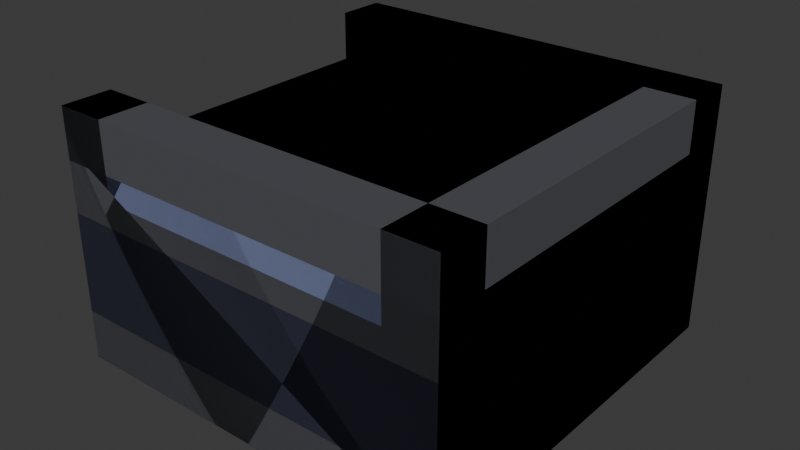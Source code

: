# Source: Conveyer.blend  (saved by Blender 4.5.90; exported with 4.5.12 LTS)
import bpy
from mathutils import Matrix  # noqa: F401  (used for matrix-valued properties, if any)

bpy.ops.wm.read_factory_settings(use_empty=True)
scene = bpy.context.scene
scene.name = 'Scene'

# ---- collections
col_collection = bpy.data.collections.new('Collection'); scene.collection.children.link(col_collection)

# ---- images (referenced by path relative to the original .blend; pixels are not part of the script)
import os
ASSET_DIR = os.environ.get("B2B_ASSET_DIR", "")  # directory of the original .blend (textures are referenced by path, not embedded)
HERE = os.path.dirname(os.path.abspath(__file__))  # packed textures are extracted next to this script under _unpacked/

def load_image(name, relpath, width, height, colorspace="sRGB"):
    """Load a texture the original file referenced (path relative to the .blend, or extracted next to this script)."""
    p = next((c for c in (os.path.join(HERE, relpath), os.path.join(ASSET_DIR, relpath)) if relpath and os.path.exists(c)), "")
    if p:
        img = bpy.data.images.load(p, check_existing=True)
        img.name = name
    else:  # same state as the original file: an image datablock whose file is absent (Cycles renders it pink)
        img = bpy.data.images.new(name, width, height)
        img.source = "FILE"
        img.filepath = "//" + (relpath or name)
    img.colorspace_settings.name = colorspace
    return img
img_conveyertexture_png = load_image('ConveyerTexture.png', '_unpacked/ConveyerTexture.95682e44.png', 64, 64, 'sRGB')
img_conveyertexture_png_002 = load_image('ConveyerTexture.png.002', '_unpacked/ConveyerTexture.91d433b2.png', 64, 64, 'sRGB')

# ---- materials (node trees are filled in below, after node groups)
mat_material = bpy.data.materials.new('Material')
mat_material.alpha_threshold = 0.0
mat_material.roughness = 0.5
mat_material.line_color = (0.0, 0.0, 0.0, 1.0)
mat_material_002 = bpy.data.materials.new('Material.002')
mat_material_002.alpha_threshold = 0.0
mat_material_002.roughness = 0.5
mat_material_002.line_color = (0.0, 0.0, 0.0, 1.0)

# ---- material node trees
mat_material.use_nodes = True; mat_material.node_tree.nodes.clear()
_N = mat_material.node_tree.nodes; _L = mat_material.node_tree.links
n0 = _N.new('ShaderNodeOutputMaterial'); n0.name = 'Material Output'; n0.location = (200, 100)
n1 = _N.new('ShaderNodeBsdfPrincipled'); n1.name = 'Principled BSDF'; n1.location = (-200, 100)
n1.inputs[3].default_value = 1.45
n2 = _N.new('ShaderNodeTexImage'); n2.name = 'Image Texture'; n2.location = (-490, 80)
n2.image = img_conveyertexture_png
n2.interpolation = 'Closest'
_L.new(n1.outputs[0], n0.inputs[0])
_L.new(n2.outputs[0], n1.inputs[0])
n0.is_active_output = True
mat_material_002.use_nodes = True; mat_material_002.node_tree.nodes.clear()
_N = mat_material_002.node_tree.nodes; _L = mat_material_002.node_tree.links
n0 = _N.new('ShaderNodeOutputMaterial'); n0.name = 'Material Output'; n0.location = (200, 100)
n1 = _N.new('ShaderNodeBsdfPrincipled'); n1.name = 'Principled BSDF'; n1.location = (-200, 100)
n1.inputs[3].default_value = 1.45
n2 = _N.new('ShaderNodeTexImage'); n2.name = 'Image Texture'; n2.location = (-490, 80)
n2.image = img_conveyertexture_png_002
n2.interpolation = 'Closest'
_L.new(n1.outputs[0], n0.inputs[0])
_L.new(n2.outputs[0], n1.inputs[0])
n0.is_active_output = True

# ---- world
world_world = bpy.data.worlds.new('World'); scene.world = world_world
world_world.use_nodes = True; world_world.node_tree.nodes.clear()
_N = world_world.node_tree.nodes; _L = world_world.node_tree.links
n0 = _N.new('ShaderNodeOutputWorld'); n0.name = 'World Output'; n0.location = (200, 100)
n1 = _N.new('ShaderNodeBackground'); n1.name = 'Background'; n1.location = (-200, 100)
n1.inputs[0].default_value = (0.05088, 0.05088, 0.05088, 1.0)
_L.new(n1.outputs[0], n0.inputs[0])
n0.is_active_output = True
world_world.color = (0.05088, 0.05088, 0.05088)
world_world.sun_shadow_jitter_overblur = 0.0

# ---- meshes
me_cube_001 = bpy.data.meshes.new('Cube.001')
me_cube_001.from_pydata([(0.0, 0.0, 0.0), (-3.3e-15, -3.775e-08, 0.5), (8.742e-08, 1.0, 7.55e-08), (8.742e-08, 1.0, 0.5), (1.0, -8.742e-08, 0.0), (1.0, -1.252e-07, 0.5), (1.0, 1.0, 7.55e-08), (1.0, 1.0, 0.5), (8.742e-08, 1.0, 0.5), (1.0, 0.125, 0.5), (1.0, 0.875, 0.5), (7.649e-08, 0.875, 0.625), (8.742e-08, 1.0, 0.625), (1.0, 1.0, 0.625), (1.0, 0.875, 0.625), (-4.125e-15, -4.719e-08, 0.625), (1.0, -1.346e-07, 0.625), (1.093e-08, 0.125, 0.625), (1.0, 0.125, 0.625), (7.649e-08, 0.875, 0.5), (1.093e-08, 0.125, 0.5), (1.0, 1.0, 0.5), (1.0, -1.252e-07, 0.5), (-3.3e-15, -3.775e-08, 0.5)], [], [(0, 23, 8, 2), (6, 21, 22, 4), (2, 6, 4, 0), (20, 1, 15, 17), (5, 9, 18, 16), (10, 19, 20, 9), (18, 17, 15, 16), (13, 12, 11, 14), (3, 19, 11, 12), (9, 20, 17, 18), (10, 7, 13, 14), (19, 10, 14, 11), (2, 12, 13, 6), (4, 16, 15, 0)])
_k = set([(0, 2), (0, 4), (0, 23), (1, 20), (2, 6), (2, 8), (3, 19), (4, 6), (4, 22), (5, 9), (6, 21), (7, 10), (8, 23), (9, 10), (11, 12), (12, 13), (13, 14), (15, 16), (15, 17), (16, 18), (19, 20), (21, 22)])
me_cube_001.attributes.new('sharp_edge', 'BOOLEAN', 'EDGE').data.foreach_set('value', [ (min(e.vertices), max(e.vertices)) in _k for e in me_cube_001.edges])
_uv = me_cube_001.uv_layers.new(name='UVMap')
_uv.uv.foreach_set('vector', [0.25, 0.5, 0.25, 0.625, 0.5, 0.625, 0.5, 0.5, 1.0, 0.5, 1.0, 0.625, 0.75, 0.625, 0.75, 0.5, 0.5, 0.75, 0.75, 0.75, 0.75, 1.0, 0.5, 1.0, 0.2812, 0.625, 0.25, 0.625, 0.25, 0.6562, 0.2812, 0.6562, 0.75, 0.625, 0.7812, 0.625, 0.7812, 0.6562, 0.75, 0.6562, 0.2188, 0.75, 0.2188, 1.0, 0.03125, 1.0, 0.03125, 0.75, 0.03125, 0.75, 0.03125, 1.0, 0.0, 1.0, 0.0, 0.75, 0.25, 0.75, 0.25, 1.0, 0.2188, 1.0, 0.2188, 0.75, 0.5, 0.625, 0.4688, 0.625, 0.4688, 0.6562, 0.5, 0.6562, 0.25, 0.75, 0.25, 1.0, 0.2812, 1.0, 0.2812, 0.75, 0.9688, 0.625, 1.0, 0.625, 1.0, 0.6562, 0.9688, 0.6562, 0.3125, 1.0, 0.3125, 0.75, 0.3438, 0.75, 0.3438, 1.0, 0.0, 0.5, 0.0, 0.6562, 0.25, 0.6562, 0.25, 0.5, 0.75, 0.5, 0.75, 0.6562, 0.5, 0.6562, 0.5, 0.5])
me_cube_001.materials.append(mat_material)
me_cube_001.update()
me_cube_001.normals_split_custom_set([tuple(v) for v in zip(*[iter([-1.0, 8.742e-08, 7.105e-15, -1.0, 8.742e-08, 7.105e-15, -1.0, 8.742e-08, 7.105e-15, -1.0, 8.742e-08, 7.105e-15, 1.0, 0.0, -1.421e-14, 1.0, 0.0, -1.421e-14, 1.0, 0.0, -1.421e-14, 1.0, 0.0, -1.421e-14, 3.553e-15, 7.55e-08, -1.0, 3.553e-15, 7.55e-08, -1.0, 3.553e-15, 7.55e-08, -1.0, 3.553e-15, 7.55e-08, -1.0, -1.0, 8.742e-08, 0.0, -1.0, 8.742e-08, 0.0, -1.0, 8.742e-08, 0.0, -1.0, 8.742e-08, 0.0, 1.0, 0.0, 0.0, 1.0, 0.0, 0.0, 1.0, 0.0, 0.0, 1.0, 0.0, 0.0, 1.987e-08, -7.947e-08, 1.0, 1.987e-08, -7.947e-08, 1.0, 1.987e-08, -7.947e-08, 1.0, 1.987e-08, -7.947e-08, 1.0, -3.972e-08, 0.0, 1.0, -3.972e-08, 0.0, 1.0, -3.972e-08, 0.0, 1.0, -3.972e-08, 0.0, 1.0, 2.842e-14, 0.0, 1.0, 2.842e-14, 0.0, 1.0, 2.842e-14, 0.0, 1.0, 2.842e-14, 0.0, 1.0, -1.0, 8.742e-08, -5.684e-14, -1.0, 8.742e-08, -5.684e-14, -1.0, 8.742e-08, -5.684e-14, -1.0, 8.742e-08, -5.684e-14, 8.941e-08, 1.0, 5.96e-08, 8.941e-08, 1.0, 5.96e-08, 8.941e-08, 1.0, 5.96e-08, 8.941e-08, 1.0, 5.96e-08, 1.0, 0.0, 0.0, 1.0, 0.0, 0.0, 1.0, 0.0, 0.0, 1.0, 0.0, 0.0, -5.96e-08, -1.0, 0.0, -5.96e-08, -1.0, 0.0, -5.96e-08, -1.0, 0.0, -5.96e-08, -1.0, 0.0, 5.96e-08, 1.0, 1.907e-07, 5.96e-08, 1.0, 1.907e-07, 5.96e-08, 1.0, 1.907e-07, 5.96e-08, 1.0, 1.907e-07, -8.742e-08, -1.0, -7.55e-08, -8.742e-08, -1.0, -7.55e-08, -8.742e-08, -1.0, -7.55e-08, -8.742e-08, -1.0, -7.55e-08])] * 3)])
me_cube_003 = bpy.data.meshes.new('Cube.003')
me_cube_003.from_pydata([(0.0, 0.0, 0.0), (8.742e-08, 1.0, 7.55e-08), (1.0, -8.742e-08, 0.0), (1.0, 1.0, 7.55e-08), (8.742e-08, 1.0, 0.5), (1.0, 1.0, 0.5), (1.0, -1.252e-07, 0.5), (-3.3e-15, -3.775e-08, 0.5), (8.742e-08, 1.0, 0.5), (1.0, -1.252e-07, 0.5), (-3.3e-15, -3.775e-08, 0.5), (1.093e-08, 0.125, 0.5), (7.649e-08, 0.875, 0.5), (0.125, -4.868e-08, 0.5), (0.875, -1.142e-07, 0.5), (0.875, 0.875, 0.5), (0.125, 0.125, 0.5), (7.649e-08, 0.875, 0.625), (8.742e-08, 1.0, 0.625), (1.0, 1.0, 0.625), (0.875, -1.142e-07, 0.625), (1.0, -1.252e-07, 0.625), (-3.3e-15, -3.775e-08, 0.625), (1.093e-08, 0.125, 0.625), (0.125, -4.868e-08, 0.625), (0.875, 0.875, 0.625), (0.125, 0.125, 0.625), (5.96e-08, 1.0, 8.941e-08), (1.0, -5.96e-08, 0.0), (1.0, 1.0, 8.941e-08), (5.96e-08, 1.0, 0.625), (1.0, 1.0, 0.625), (1.0, -1.192e-07, 0.625)], [], [(0, 7, 4, 1), (1, 3, 2, 0), (7, 0, 2, 6), (10, 13, 24, 22), (12, 15, 25, 17), (23, 22, 24, 26), (8, 12, 17, 18), (16, 11, 23, 26), (13, 16, 26, 24), (14, 9, 21, 20), (15, 14, 20, 25), (11, 10, 22, 23), (18, 17, 25, 19), (25, 20, 21, 19), (4, 7, 6, 5), (29, 31, 32, 28), (30, 31, 29, 27)])
_k = set([(0, 1), (0, 2), (0, 7), (1, 3), (1, 4), (2, 3), (2, 6), (4, 7), (5, 6), (8, 12), (10, 11), (17, 18), (19, 21), (22, 23), (27, 29), (27, 30), (28, 29), (28, 32), (29, 31), (31, 32)])
me_cube_003.attributes.new('sharp_edge', 'BOOLEAN', 'EDGE').data.foreach_set('value', [ (min(e.vertices), max(e.vertices)) in _k for e in me_cube_003.edges])
_uv = me_cube_003.uv_layers.new(name='UVMap')
_uv.uv.foreach_set('vector', [0.75, 0.5, 0.75, 0.625, 1.0, 0.625, 1.0, 0.5, 0.5, 0.75, 0.75, 0.75, 0.75, 1.0, 0.5, 1.0, 0.25, 0.625, 0.25, 0.5, 0.5, 0.5, 0.5, 0.625, 0.25, 0.625, 0.2812, 0.625, 0.2812, 0.6562, 0.25, 0.6562, 0.25, 0.4688, 0.25, 0.25, 0.2812, 0.25, 0.2812, 0.4688, 0.03125, 0.5, 0.0, 0.5, 0.0, 0.4688, 0.03125, 0.4688, 1.0, 0.625, 0.9688, 0.625, 0.9688, 0.6562, 1.0, 0.6562, 0.4688, 0.25, 0.4375, 0.25, 0.4375, 0.2812, 0.4688, 0.2812, 0.375, 0.25, 0.4062, 0.25, 0.4062, 0.2812, 0.375, 0.2812, 0.4688, 0.625, 0.5, 0.625, 0.5, 0.6562, 0.4688, 0.6562, 0.3125, 0.25, 0.3125, 0.4688, 0.3438, 0.4688, 0.3438, 0.25, 0.7812, 0.625, 0.75, 0.625, 0.75, 0.6562, 0.7812, 0.6562, 0.25, 0.5, 0.2188, 0.5, 0.2188, 0.2812, 0.25, 0.25, 0.2188, 0.2812, 0.0, 0.2812, 0.0, 0.25, 0.25, 0.25, 0.25, 0.5, 0.0, 0.5, 0.0, 0.25, 0.25, 0.25, 0.25, 0.5, 0.25, 0.6562, 0.0, 0.6562, 0.0, 0.5, 0.5, 0.6562, 0.75, 0.6562, 0.75, 0.5, 0.5, 0.5])
me_cube_003.materials.append(mat_material_002)
me_cube_003.update()
me_cube_003.normals_split_custom_set([tuple(v) for v in zip(*[iter([-1.0, 8.742e-08, 7.105e-15, -1.0, 8.742e-08, 7.105e-15, -1.0, 8.742e-08, 7.105e-15, -1.0, 8.742e-08, 7.105e-15, 3.553e-15, 7.55e-08, -1.0, 3.553e-15, 7.55e-08, -1.0, 3.553e-15, 7.55e-08, -1.0, 3.553e-15, 7.55e-08, -1.0, -8.742e-08, -1.0, -7.55e-08, -8.742e-08, -1.0, -7.55e-08, -8.742e-08, -1.0, -7.55e-08, -8.742e-08, -1.0, -7.55e-08, -8.742e-08, -1.0, 0.0, -8.742e-08, -1.0, 0.0, -8.742e-08, -1.0, 0.0, -8.742e-08, -1.0, 0.0, -6.812e-08, -1.0, 0.0, -6.812e-08, -1.0, 0.0, -6.812e-08, -1.0, 0.0, -6.812e-08, -1.0, 0.0, 0.0, 0.0, 1.0, 0.0, 0.0, 1.0, 0.0, 0.0, 1.0, 0.0, 0.0, 1.0, -1.0, 8.742e-08, 0.0, -1.0, 8.742e-08, 0.0, -1.0, 8.742e-08, 0.0, -1.0, 8.742e-08, 0.0, 5.96e-08, 1.0, 0.0, 5.96e-08, 1.0, 0.0, 5.96e-08, 1.0, 0.0, 5.96e-08, 1.0, 0.0, 1.0, -1.192e-07, 0.0, 1.0, -1.192e-07, 0.0, 1.0, -1.192e-07, 0.0, 1.0, -1.192e-07, 0.0, -8.742e-08, -1.0, 0.0, -8.742e-08, -1.0, 0.0, -8.742e-08, -1.0, 0.0, -8.742e-08, -1.0, 0.0, -1.0, 0.0, 0.0, -1.0, 0.0, 0.0, -1.0, 0.0, 0.0, -1.0, 0.0, 0.0, -1.0, 8.742e-08, 0.0, -1.0, 8.742e-08, 0.0, -1.0, 8.742e-08, 0.0, -1.0, 8.742e-08, 0.0, 0.0, 0.0, 1.0, 0.0, 0.0, 1.0, 0.0, 0.0, 1.0, 0.0, 0.0, 1.0, 0.0, 0.0, 1.0, 0.0, 0.0, 1.0, 0.0, 0.0, 1.0, 0.0, 0.0, 1.0, 0.0, -5.96e-08, 1.0, 0.0, -5.96e-08, 1.0, 0.0, -5.96e-08, 1.0, 0.0, -5.96e-08, 1.0, 1.0, -9.537e-08, -1.137e-14, 1.0, -9.537e-08, -1.137e-14, 1.0, -9.537e-08, -1.137e-14, 1.0, -9.537e-08, -1.137e-14, 5.96e-08, 1.0, 1.907e-07, 5.96e-08, 1.0, 1.907e-07, 5.96e-08, 1.0, 1.907e-07, 5.96e-08, 1.0, 1.907e-07])] * 3)])

# ---- objects
ob_conveyer_straight = bpy.data.objects.new('Conveyer Straight', me_cube_001)
ob_conveyer_turnr = bpy.data.objects.new('Conveyer TurnR', me_cube_003)

# ---- transforms, parenting, visibility, modifiers, constraints
ob_conveyer_straight.location = (0.0, 0.0, 0.0)
ob_conveyer_turnr.location = (0.0, 0.0, 0.0)

# ---- collection membership
col_collection.objects.link(ob_conveyer_straight)
col_collection.objects.link(ob_conveyer_turnr)

# ---- scene / render settings (as saved in the file)
scene.frame_start = 1; scene.frame_end = 250; scene.frame_set(1)
scene.render.engine = 'BLENDER_EEVEE_NEXT'
bpy.context.view_layer.update()

# ---- added for rendering (the .blend has no active camera and no usable light): camera, sun
cam_auto = bpy.data.cameras.new('AutoCamera')
cam_auto.lens = 50.0
cam_auto.sensor_width = 36.0
cam_auto.clip_end = 1000.0
ob_auto_camera = bpy.data.objects.new('AutoCamera', cam_auto)
scene.collection.objects.link(ob_auto_camera)
ob_auto_camera.location = (1.93055, -1.21666, 1.45694)
ob_auto_camera.rotation_euler = (1.09748, -7.21219e-08, 0.694738)
scene.camera = ob_auto_camera
light_auto_sun = bpy.data.lights.new('AutoSun', 'SUN')
light_auto_sun.energy = 3.0
light_auto_sun.angle = 0.0523599
ob_auto_sun = bpy.data.objects.new('AutoSun', light_auto_sun)
scene.collection.objects.link(ob_auto_sun)
ob_auto_sun.rotation_euler = (0.872665, 0.174533, 0.523599)
bpy.context.view_layer.update()
